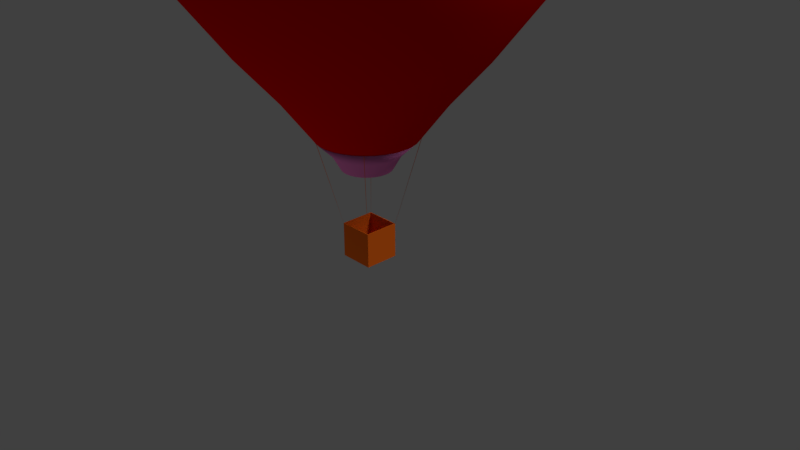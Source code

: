 # Source: ballooon.blend  (saved by Blender 2.79.0; exported with 4.5.12 LTS)
import bpy
from mathutils import Matrix  # noqa: F401  (used for matrix-valued properties, if any)

bpy.ops.wm.read_factory_settings(use_empty=True)
scene = bpy.context.scene
scene.name = 'Scene'

# ---- collections
col_collection_1 = bpy.data.collections.new('Collection 1'); scene.collection.children.link(col_collection_1)

# ---- materials (node trees are filled in below, after node groups)
mat_material_002 = bpy.data.materials.new('Material.002')
mat_material_002.alpha_threshold = 0.0
mat_material_002.use_transparent_shadow = False
mat_material_002.diffuse_color = (0.8, 0.1925, 0.522, 1.0)
mat_material_002.roughness = 0.5
mat_material_003 = bpy.data.materials.new('Material.003')
mat_material_003.alpha_threshold = 0.0
mat_material_003.use_transparent_shadow = False
mat_material_003.diffuse_color = (0.8, 0.1342, 0.0091, 1.0)
mat_material_003.roughness = 0.5
mat_material_001 = bpy.data.materials.new('Material.001')
mat_material_001.alpha_threshold = 0.0
mat_material_001.use_transparent_shadow = False
mat_material_001.diffuse_color = (0.8, 0.0008699, 0.0, 1.0)
mat_material_001.roughness = 0.5

# ---- material node trees

# ---- world
world_world = bpy.data.worlds.new('World'); scene.world = world_world
world_world.color = (0.05088, 0.05088, 0.05088)
world_world.use_sun_shadow = False
world_world.sun_shadow_jitter_overblur = 0.0
world_world.cycles.sampling_method = 'MANUAL'

# ---- cameras
cam_camera = bpy.data.cameras.new('Camera')
cam_camera.clip_end = 100.0
cam_camera.lens = 35.0
cam_camera.sensor_width = 32.0
cam_camera.sensor_height = 18.0
cam_camera.ortho_scale = 7.314
cam_camera.dof.focus_distance = 0.0
cam_camera.dof.aperture_fstop = 128.0

# ---- lights
light_spot = bpy.data.lights.new('Spot', 'POINT')
light_spot.transmission_factor = 0.0
light_spot.energy = 100.0
light_spot.shadow_buffer_clip_start = 0.5
light_spot.shadow_soft_size = 0.1
light_spot.shadow_maximum_resolution = 0.006
light_spot.use_absolute_resolution = True
light_lamp = bpy.data.lights.new('Lamp', 'SUN')
light_lamp.transmission_factor = 0.0
light_lamp.cutoff_distance = 30.0
light_lamp.angle = 0.1993
light_lamp.energy = 1.0
light_lamp.shadow_buffer_clip_start = 1.001
light_lamp.shadow_soft_size = 0.1
light_lamp.shadow_cascade_max_distance = 1000.0

# ---- meshes
me_sphere_001 = bpy.data.meshes.new('Sphere.001')
me_sphere_001.from_pydata([(0.05492, 0.2453, -1.308), (0.1032, 0.2306, -1.308), (0.1477, 0.2069, -1.308), (0.1867, 0.1749, -1.308), (0.2187, 0.1358, -1.308), (0.2425, 0.09135, -1.308), (0.2571, 0.04307, -1.308), (0.2621, -0.007143, -1.308), (0.2571, -0.05736, -1.308), (0.2425, -0.1056, -1.308), (0.2187, -0.1501, -1.308), (0.1867, -0.1891, -1.308), (0.1477, -0.2211, -1.308), (0.1032, -0.2449, -1.308), (0.05492, -0.2596, -1.308), (0.004705, -0.2645, -1.308), (-0.04551, -0.2596, -1.308), (-0.09379, -0.2449, -1.308), (-0.1383, -0.2211, -1.308), (-0.1773, -0.1891, -1.308), (-0.2093, -0.1501, -1.308), (-0.2331, -0.1056, -1.308), (-0.2477, -0.05736, -1.308), (-0.2527, -0.007143, -1.308), (-0.2477, 0.04307, -1.308), (-0.2331, 0.09135, -1.308), (-0.2093, 0.1358, -1.308), (-0.1773, 0.1748, -1.308), (-0.1383, 0.2069, -1.308), (-0.09379, 0.2306, -1.308), (-0.04551, 0.2453, -1.308), (0.004705, 0.2502, -1.308), (0.03022, 0.1212, -1.468), (0.05476, 0.1137, -1.468), (0.07738, 0.1016, -1.468), (0.0972, 0.08535, -1.468), (0.1135, 0.06553, -1.468), (0.1256, 0.04292, -1.468), (0.133, 0.01838, -1.468), (0.1355, -0.007143, -1.468), (0.133, -0.03266, -1.468), (0.1256, -0.0572, -1.468), (0.1135, -0.07982, -1.468), (0.0972, -0.09964, -1.468), (0.07738, -0.1159, -1.468), (0.05476, -0.128, -1.468), (0.03022, -0.1354, -1.468), (0.004705, -0.138, -1.468), (-0.02082, -0.1354, -1.468), (-0.04535, -0.128, -1.468), (-0.06797, -0.1159, -1.468), (-0.08779, -0.09964, -1.468), (-0.1041, -0.07982, -1.468), (-0.1161, -0.0572, -1.468), (-0.1236, -0.03266, -1.468), (-0.1261, -0.007143, -1.468), (-0.1236, 0.01838, -1.468), (-0.1161, 0.04292, -1.468), (-0.1041, 0.06553, -1.468), (-0.08779, 0.08535, -1.468), (-0.06797, 0.1016, -1.468), (-0.04535, 0.1137, -1.468), (-0.02082, 0.1212, -1.468), (0.004705, 0.1237, -1.468), (0.004705, -0.007143, -1.308), (-0.1577, -0.07441, -1.388), (0.1508, -0.1048, -1.388), (0.1671, 0.06012, -1.388), (0.1024, 0.139, -1.388), (-0.02959, 0.1652, -1.388), (-0.1196, -0.1314, -1.388), (-0.1414, -0.1048, -1.388), (-0.02959, -0.1795, -1.388), (0.1771, -0.04143, -1.388), (0.1671, -0.07441, -1.388), (-0.1196, 0.1171, -1.388), (-0.1677, 0.02715, -1.388), (0.004705, 0.1686, -1.388), (0.07197, -0.1695, -1.388), (0.129, -0.1314, -1.388), (0.1024, -0.1533, -1.388), (0.039, 0.1652, -1.388), (0.07197, 0.1552, -1.388), (0.129, 0.1171, -1.388), (0.1508, 0.09051, -1.388), (-0.1677, -0.04143, -1.388), (-0.1711, -0.007143, -1.388), (0.039, -0.1795, -1.388), (0.004705, -0.1829, -1.388), (0.1771, 0.02715, -1.388), (0.1805, -0.007143, -1.388), (-0.1577, 0.06012, -1.388), (-0.1414, 0.09051, -1.388), (-0.09295, 0.139, -1.388), (-0.06256, 0.1552, -1.388), (-0.06256, -0.1695, -1.388), (-0.09295, -0.1533, -1.388)], [], [(82, 68, 34, 33), (71, 65, 53, 52), (74, 66, 42, 41), (80, 78, 45, 44), (88, 72, 48, 47), (86, 76, 56, 55), (84, 67, 37, 36), (96, 70, 51, 50), (90, 73, 40, 39), (65, 85, 54, 53), (66, 79, 43, 42), (94, 69, 62, 61), (92, 75, 59, 58), (67, 89, 38, 37), (68, 83, 35, 34), (69, 77, 63, 62), (70, 71, 52, 51), (72, 95, 49, 48), (73, 74, 41, 40), (75, 93, 60, 59), (76, 91, 57, 56), (77, 81, 32, 63), (78, 87, 46, 45), (79, 80, 44, 43), (81, 82, 33, 32), (83, 84, 36, 35), (85, 86, 55, 54), (87, 88, 47, 46), (89, 90, 39, 38), (91, 92, 58, 57), (93, 94, 61, 60), (95, 96, 50, 49), (6, 5, 64), (20, 19, 64), (7, 6, 64), (21, 20, 64), (8, 7, 64), (0, 31, 64), (22, 21, 64), (9, 8, 64), (23, 22, 64), (10, 9, 64), (24, 23, 64), (11, 10, 64), (25, 24, 64), (12, 11, 64), (26, 25, 64), (13, 12, 64), (27, 26, 64), (14, 13, 64), (1, 0, 64), (28, 27, 64), (15, 14, 64), (2, 1, 64), (29, 28, 64), (16, 15, 64), (3, 2, 64), (30, 29, 64), (17, 16, 64), (4, 3, 64), (31, 30, 64), (18, 17, 64), (5, 4, 64), (19, 18, 64), (17, 18, 96, 95), (28, 29, 94, 93), (25, 26, 92, 91), (6, 7, 90, 89), (14, 15, 88, 87), (22, 23, 86, 85), (3, 4, 84, 83), (0, 1, 82, 81), (11, 12, 80, 79), (13, 14, 87, 78), (31, 0, 81, 77), (24, 25, 91, 76), (27, 28, 93, 75), (8, 9, 74, 73), (16, 17, 95, 72), (19, 20, 71, 70), (30, 31, 77, 69), (2, 3, 83, 68), (5, 6, 89, 67), (26, 27, 75, 92), (29, 30, 69, 94), (10, 11, 79, 66), (21, 22, 85, 65), (7, 8, 73, 90), (18, 19, 70, 96), (4, 5, 67, 84), (23, 24, 76, 86), (15, 16, 72, 88), (12, 13, 78, 80), (9, 10, 66, 74), (20, 21, 65, 71), (1, 2, 68, 82)])
me_sphere_001.polygons.foreach_set('use_smooth', [True] * 96)
me_sphere_001.materials.append(mat_material_002)
me_sphere_001.use_remesh_preserve_volume = False
me_sphere_001.use_remesh_preserve_attributes = False
me_sphere_001.use_mirror_vertex_groups = False
me_sphere_001.update()
me_cube_001 = bpy.data.meshes.new('Cube.001')
me_cube_001.from_pydata([(-0.5079, -0.5818, 0.9871), (-0.4869, -0.5551, 2.001), (-0.5079, 0.4321, 0.9871), (-0.4869, 0.4084, 2.001), (0.506, -0.5818, 0.9871), (0.4766, -0.5551, 2.001), (0.506, 0.4321, 0.9871), (0.4766, 0.4084, 2.001), (-1.046, -1.123, 4.641), (-1.046, 0.9446, 4.641), (1.022, -1.123, 4.641), (1.022, 0.9446, 4.641), (-0.5001, -0.588, 2.007), (-0.5001, 0.426, 2.007), (0.5139, -0.588, 2.007), (0.5139, 0.426, 2.007), (-1.021, -1.123, 4.653), (-1.021, 0.9439, 4.653), (1.046, -1.123, 4.653), (1.046, 0.9439, 4.653), (-0.4869, -0.5551, 1.02), (-0.5121, -0.5803, 2.001), (-0.5121, 0.4336, 2.001), (0.5018, 0.4336, 2.001), (0.5018, -0.5803, 2.001), (-0.4869, 0.4084, 1.02), (0.4766, -0.5551, 1.02), (0.4766, 0.4084, 1.02)], [], [(0, 21, 22, 2), (2, 22, 23, 6), (6, 23, 24, 4), (4, 24, 21, 0), (2, 6, 4, 0), (5, 7, 27, 26), (10, 24, 14, 18), (8, 21, 12, 16), (11, 23, 15, 19), (9, 22, 13, 17), (1, 3, 22, 21), (3, 7, 23, 22), (7, 5, 24, 23), (5, 1, 21, 24), (27, 25, 20, 26), (3, 1, 20, 25), (1, 5, 26, 20), (7, 3, 25, 27)])
me_cube_001.materials.append(mat_material_003)
me_cube_001.use_remesh_preserve_volume = False
me_cube_001.use_remesh_preserve_attributes = False
me_cube_001.use_mirror_vertex_groups = False
me_cube_001.update()
me_sphere = bpy.data.meshes.new('Sphere')
me_sphere.from_pydata([(0.0, 0.1951, 0.8575), (0.0, 0.3827, 0.8199), (0.0, 0.5556, 0.766), (0.0, 0.7071, 0.6874), (0.0, 0.8315, 0.5556), (-6.036e-10, 0.9296, 0.385), (-2.322e-09, 1.004, 0.1997), (-2.663e-09, 1.027, 7.55e-08), (-2.322e-09, 1.004, -0.1997), (2.76e-08, 0.4161, -1.096), (0.03806, 0.1913, 0.8575), (0.07466, 0.3753, 0.8199), (0.1084, 0.5449, 0.766), (0.1379, 0.6935, 0.6874), (0.1622, 0.8155, 0.5556), (0.1814, 0.9117, 0.385), (0.1959, 0.9848, 0.1997), (0.2004, 1.007, 7.55e-08), (0.1959, 0.9848, -0.1997), (0.1814, 0.9117, -0.385), (0.1622, 0.8155, -0.5807), (0.1202, 0.6044, -0.8663), (0.08117, 0.4081, -1.096), (0.05084, 0.2556, -1.303), (0.07466, 0.1802, 0.8575), (0.1464, 0.3536, 0.8199), (0.2126, 0.5133, 0.766), (0.2706, 0.6533, 0.6874), (0.3182, 0.7682, 0.5556), (0.3557, 0.8588, 0.385), (0.3842, 0.9276, 0.1997), (0.3931, 0.949, 7.55e-08), (0.3842, 0.9276, -0.1997), (0.3557, 0.8588, -0.385), (0.3182, 0.7682, -0.5807), (0.2358, 0.5694, -0.8663), (0.1592, 0.3844, -1.096), (0.09973, 0.2408, -1.303), (0.1084, 0.1622, 0.8575), (0.2126, 0.3182, 0.8199), (0.3087, 0.4619, 0.766), (0.3928, 0.5879, 0.6874), (0.4619, 0.6913, 0.5556), (0.5164, 0.7729, 0.385), (0.5578, 0.8349, 0.1997), (0.5707, 0.8541, 7.55e-08), (0.5578, 0.8349, -0.1997), (0.5164, 0.7729, -0.385), (0.4619, 0.6913, -0.5807), (0.3424, 0.5124, -0.8663), (0.2312, 0.346, -1.096), (0.1448, 0.2167, -1.303), (0.1379, 0.1379, 0.8575), (0.2706, 0.2706, 0.8199), (0.3928, 0.3928, 0.766), (0.5, 0.5, 0.6874), (0.5879, 0.5879, 0.5556), (0.6573, 0.6573, 0.385), (0.71, 0.71, 0.1997), (0.7264, 0.7264, 7.55e-08), (0.71, 0.71, -0.1997), (0.6573, 0.6573, -0.385), (0.5879, 0.5879, -0.5807), (0.4358, 0.4358, -0.8663), (0.2942, 0.2942, -1.096), (0.1843, 0.1843, -1.303), (0.1622, 0.1084, 0.8575), (0.3182, 0.2126, 0.8199), (0.4619, 0.3087, 0.766), (0.5879, 0.3928, 0.6874), (0.6913, 0.4619, 0.5556), (0.7729, 0.5164, 0.385), (0.8349, 0.5578, 0.1997), (0.8541, 0.5707, 7.55e-08), (0.8349, 0.5578, -0.1997), (0.7729, 0.5164, -0.385), (0.6913, 0.4619, -0.5807), (0.5124, 0.3424, -0.8663), (0.346, 0.2312, -1.096), (0.2167, 0.1448, -1.303), (0.1802, 0.07466, 0.8575), (0.3536, 0.1464, 0.8199), (0.5133, 0.2126, 0.766), (0.6533, 0.2706, 0.6874), (0.7682, 0.3182, 0.5556), (0.8588, 0.3557, 0.385), (0.9276, 0.3842, 0.1997), (0.949, 0.3931, 7.55e-08), (0.9276, 0.3842, -0.1997), (0.8588, 0.3557, -0.385), (0.7682, 0.3182, -0.5807), (0.5694, 0.2358, -0.8663), (0.3844, 0.1592, -1.096), (0.2408, 0.09973, -1.303), (0.1913, 0.03806, 0.8575), (0.3753, 0.07466, 0.8199), (0.5449, 0.1084, 0.766), (0.6935, 0.1379, 0.6874), (0.8155, 0.1622, 0.5556), (0.9117, 0.1814, 0.385), (0.9848, 0.1959, 0.1997), (1.007, 0.2004, 7.55e-08), (0.9848, 0.1959, -0.1997), (0.9117, 0.1814, -0.385), (0.8155, 0.1622, -0.5807), (0.6044, 0.1202, -0.8663), (0.4081, 0.08117, -1.096), (0.2556, 0.05084, -1.303), (0.1951, -3.266e-07, 0.8575), (0.3827, -3.192e-07, 0.8199), (0.5556, -3.117e-07, 0.766), (0.7071, -3.192e-07, 0.6874), (0.8315, -3.341e-07, 0.5556), (0.9296, -2.744e-07, 0.385), (1.004, -3.961e-07, 0.1997), (1.027, -3.812e-07, 7.55e-08), (1.004, -3.961e-07, -0.1997), (0.9296, -2.294e-07, -0.385), (0.8315, -3.341e-07, -0.5807), (0.6163, -3.126e-07, -0.8663), (0.4161, -3.288e-07, -1.096), (0.2606, -3.012e-07, -1.303), (0.1913, -0.03806, 0.8575), (0.3753, -0.07466, 0.8199), (0.5449, -0.1084, 0.766), (0.6935, -0.138, 0.6874), (0.8155, -0.1622, 0.5556), (0.9117, -0.1814, 0.385), (0.9848, -0.1959, 0.1997), (1.007, -0.2004, 7.55e-08), (0.9848, -0.1959, -0.1997), (0.9117, -0.1814, -0.385), (0.8155, -0.1622, -0.5807), (0.6044, -0.1202, -0.8663), (0.4081, -0.08117, -1.096), (0.2556, -0.05084, -1.303), (0.1802, -0.07466, 0.8575), (0.3536, -0.1464, 0.8199), (0.5133, -0.2126, 0.766), (0.6533, -0.2706, 0.6874), (0.7682, -0.3182, 0.5556), (0.8588, -0.3557, 0.385), (0.9276, -0.3842, 0.1997), (0.949, -0.3931, 7.55e-08), (0.9276, -0.3842, -0.1997), (0.8588, -0.3557, -0.385), (0.7682, -0.3182, -0.5807), (0.5694, -0.2358, -0.8663), (0.3844, -0.1592, -1.096), (0.2408, -0.09973, -1.303), (0.1622, -0.1084, 0.8575), (0.3182, -0.2126, 0.8199), (0.4619, -0.3087, 0.766), (0.5879, -0.3928, 0.6874), (0.6913, -0.4619, 0.5556), (0.7729, -0.5164, 0.385), (0.8349, -0.5578, 0.1997), (0.8541, -0.5707, 7.55e-08), (0.8349, -0.5578, -0.1997), (0.7729, -0.5164, -0.385), (0.6913, -0.4619, -0.5807), (0.5124, -0.3424, -0.8663), (0.346, -0.2312, -1.096), (0.2167, -0.1448, -1.303), (0.1379, -0.138, 0.8575), (0.2706, -0.2706, 0.8199), (0.3928, -0.3928, 0.766), (0.5, -0.5, 0.6874), (0.5879, -0.5879, 0.5556), (0.6573, -0.6573, 0.385), (0.71, -0.71, 0.1997), (0.7264, -0.7264, 7.55e-08), (0.71, -0.71, -0.1997), (0.6573, -0.6573, -0.385), (0.5879, -0.5879, -0.5807), (0.4358, -0.4358, -0.8663), (0.2942, -0.2942, -1.096), (0.1843, -0.1843, -1.303), (0.1084, -0.1622, 0.8575), (0.2126, -0.3182, 0.8199), (0.3087, -0.4619, 0.766), (0.3928, -0.5879, 0.6874), (0.4619, -0.6913, 0.5556), (0.5164, -0.7729, 0.385), (0.5578, -0.8349, 0.1997), (0.5707, -0.8541, 7.55e-08), (0.5578, -0.8349, -0.1997), (0.5164, -0.7729, -0.385), (0.4619, -0.6913, -0.5807), (0.3424, -0.5124, -0.8663), (0.2312, -0.346, -1.096), (0.1448, -0.2167, -1.303), (0.07466, -0.1802, 0.8575), (0.1464, -0.3536, 0.8199), (0.2126, -0.5133, 0.766), (0.2706, -0.6533, 0.6874), (0.3182, -0.7682, 0.5556), (0.3557, -0.8588, 0.385), (0.3842, -0.9276, 0.1997), (0.3931, -0.949, 7.55e-08), (0.3842, -0.9276, -0.1997), (0.3557, -0.8588, -0.385), (0.3182, -0.7682, -0.5807), (0.2358, -0.5694, -0.8663), (0.1592, -0.3844, -1.096), (0.09973, -0.2408, -1.303), (0.03806, -0.1913, 0.8575), (0.07466, -0.3753, 0.8199), (0.1084, -0.5449, 0.766), (0.1379, -0.6935, 0.6874), (0.1622, -0.8155, 0.5556), (0.1814, -0.9117, 0.385), (0.1959, -0.9848, 0.1997), (0.2004, -1.007, 7.55e-08), (0.1959, -0.9848, -0.1997), (0.1814, -0.9117, -0.385), (0.1622, -0.8155, -0.5807), (0.1202, -0.6044, -0.8663), (0.08117, -0.4081, -1.096), (0.05084, -0.2556, -1.303), (-7.212e-09, -0.1951, 0.8575), (4.122e-08, -0.3827, 0.8199), (2.632e-08, -0.5556, 0.766), (-2.584e-08, -0.7071, 0.6874), (-8.544e-08, -0.8315, 0.5556), (6.336e-08, -0.9296, 0.385), (-8.979e-08, -1.004, 0.1997), (-1.057e-07, -1.027, 7.55e-08), (-8.979e-08, -1.004, -0.1997), (6.336e-08, -0.9296, -0.385), (-8.544e-08, -0.8315, -0.5807), (-8.635e-09, -0.6163, -0.8663), (1.941e-08, -0.4161, -1.096), (3.696e-08, -0.2606, -1.303), (-0.03806, -0.1913, 0.8575), (-0.07466, -0.3753, 0.8199), (-0.1084, -0.5449, 0.766), (-0.1379, -0.6935, 0.6874), (-0.1622, -0.8155, 0.5556), (-0.1814, -0.9117, 0.385), (-0.1959, -0.9848, 0.1997), (-0.2004, -1.007, 7.55e-08), (-0.1959, -0.9848, -0.1997), (-0.1814, -0.9117, -0.385), (-0.1622, -0.8155, -0.5807), (-0.1202, -0.6044, -0.8663), (-0.08117, -0.4081, -1.096), (-0.05084, -0.2556, -1.303), (-0.07466, -0.1802, 0.8575), (-0.1464, -0.3536, 0.8199), (-0.2126, -0.5133, 0.766), (-0.2706, -0.6533, 0.6874), (-0.3182, -0.7682, 0.5556), (-0.3557, -0.8588, 0.385), (-0.3842, -0.9276, 0.1997), (-0.3931, -0.949, 7.55e-08), (-0.3842, -0.9276, -0.1997), (-0.3557, -0.8588, -0.385), (-0.3182, -0.7682, -0.5807), (-0.2358, -0.5694, -0.8663), (-0.1592, -0.3844, -1.096), (-0.09973, -0.2408, -1.303), (-0.1084, -0.1622, 0.8575), (-0.2126, -0.3182, 0.8199), (-0.3087, -0.4619, 0.766), (-0.3928, -0.5879, 0.6874), (-0.4619, -0.6913, 0.5556), (-0.5164, -0.7729, 0.385), (-0.5578, -0.8349, 0.1997), (-0.5707, -0.8541, 7.55e-08), (-0.5578, -0.8349, -0.1997), (-0.5164, -0.7729, -0.385), (-0.4619, -0.6913, -0.5807), (-0.3424, -0.5124, -0.8663), (-0.2312, -0.346, -1.096), (-0.1448, -0.2167, -1.303), (-2.304e-07, -5.562e-07, 0.8729), (-0.1379, -0.138, 0.8575), (-0.2706, -0.2706, 0.8199), (-0.3928, -0.3928, 0.766), (-0.5, -0.5, 0.6874), (-0.5879, -0.5879, 0.5556), (-0.6573, -0.6573, 0.385), (-0.71, -0.71, 0.1997), (-0.7264, -0.7264, 7.55e-08), (-0.71, -0.71, -0.1997), (-0.6573, -0.6573, -0.385), (-0.5879, -0.5879, -0.5807), (-0.4358, -0.4358, -0.8663), (-0.2942, -0.2942, -1.096), (-0.1843, -0.1843, -1.303), (-0.1622, -0.1084, 0.8575), (-0.3182, -0.2126, 0.8199), (-0.4619, -0.3087, 0.766), (-0.5879, -0.3928, 0.6874), (-0.6913, -0.4619, 0.5556), (-0.7729, -0.5164, 0.385), (-0.8349, -0.5578, 0.1997), (-0.8541, -0.5707, 7.55e-08), (-0.8349, -0.5578, -0.1997), (-0.7729, -0.5164, -0.385), (-0.6913, -0.4619, -0.5807), (-0.5124, -0.3424, -0.8663), (-0.346, -0.2312, -1.096), (-0.2167, -0.1448, -1.303), (-0.1802, -0.07466, 0.8575), (-0.3536, -0.1464, 0.8199), (-0.5133, -0.2126, 0.766), (-0.6533, -0.2706, 0.6874), (-0.7682, -0.3182, 0.5556), (-0.8588, -0.3557, 0.385), (-0.9276, -0.3842, 0.1997), (-0.949, -0.3931, 7.55e-08), (-0.9276, -0.3842, -0.1997), (-0.8588, -0.3557, -0.385), (-0.7682, -0.3182, -0.5807), (-0.5694, -0.2358, -0.8663), (-0.3844, -0.1592, -1.096), (-0.2408, -0.09973, -1.303), (-0.1913, -0.03806, 0.8575), (-0.3753, -0.07466, 0.8199), (-0.5449, -0.1084, 0.766), (-0.6935, -0.1379, 0.6874), (-0.8155, -0.1622, 0.5556), (-0.9117, -0.1814, 0.385), (-0.9848, -0.1959, 0.1997), (-1.007, -0.2004, 7.55e-08), (-0.9848, -0.1959, -0.1997), (-0.9117, -0.1814, -0.385), (-0.8155, -0.1622, -0.5807), (-0.6044, -0.1202, -0.8663), (-0.4081, -0.08117, -1.096), (-0.2556, -0.05084, -1.303), (-0.1951, -3.117e-07, 0.8575), (-0.3827, -2.819e-07, 0.8199), (-0.5556, -2.819e-07, 0.766), (-0.7071, -1.851e-07, 0.6874), (-0.8315, -1.404e-07, 0.5556), (-0.9296, -3.194e-07, 0.385), (-1.004, -9.104e-08, 0.1997), (-1.027, -1.363e-07, 7.55e-08), (-1.004, -9.104e-08, -0.1997), (-0.9296, -3.194e-07, -0.385), (-0.8315, -1.404e-07, -0.5807), (-0.6163, -1.957e-07, -0.8663), (-0.4161, -2.675e-07, -1.096), (-0.2606, -2.657e-07, -1.303), (-0.1913, 0.03806, 0.8575), (-0.3753, 0.07466, 0.8199), (-0.5449, 0.1084, 0.766), (-0.6935, 0.1379, 0.6874), (-0.8155, 0.1622, 0.5556), (-0.9117, 0.1814, 0.385), (-0.9848, 0.1959, 0.1997), (-1.007, 0.2004, 7.55e-08), (-0.9848, 0.1959, -0.1997), (-0.9117, 0.1814, -0.385), (-0.8155, 0.1622, -0.5807), (-0.6044, 0.1202, -0.8663), (-0.4081, 0.08117, -1.096), (-0.2556, 0.05084, -1.303), (-0.1802, 0.07466, 0.8575), (-0.3536, 0.1464, 0.8199), (-0.5133, 0.2126, 0.766), (-0.6533, 0.2706, 0.6874), (-0.7682, 0.3182, 0.5556), (-0.8588, 0.3557, 0.385), (-0.9276, 0.3842, 0.1997), (-0.949, 0.3931, 7.55e-08), (-0.9276, 0.3842, -0.1997), (-0.8588, 0.3557, -0.385), (-0.7682, 0.3182, -0.5807), (-0.5694, 0.2358, -0.8663), (-0.3844, 0.1592, -1.096), (-0.2408, 0.09973, -1.303), (-0.1622, 0.1084, 0.8575), (-0.3182, 0.2126, 0.8199), (-0.4619, 0.3087, 0.766), (-0.5879, 0.3928, 0.6874), (-0.6913, 0.4619, 0.5556), (-0.7729, 0.5164, 0.385), (-0.8349, 0.5578, 0.1997), (-0.8541, 0.5707, 7.55e-08), (-0.8349, 0.5578, -0.1997), (-0.7729, 0.5164, -0.385), (-0.6913, 0.4619, -0.5807), (-0.5124, 0.3424, -0.8663), (-0.346, 0.2312, -1.096), (-0.2167, 0.1448, -1.303), (-0.1379, 0.1379, 0.8575), (-0.2706, 0.2706, 0.8199), (-0.3928, 0.3928, 0.766), (-0.5, 0.5, 0.6874), (-0.5879, 0.5879, 0.5556), (-0.6573, 0.6573, 0.385), (-0.71, 0.71, 0.1997), (-0.7264, 0.7264, 7.55e-08), (-0.71, 0.71, -0.1997), (-0.6573, 0.6573, -0.385), (-0.5879, 0.5879, -0.5807), (-0.4358, 0.4358, -0.8663), (-0.2942, 0.2942, -1.096), (-0.1843, 0.1843, -1.303), (-0.1084, 0.1622, 0.8575), (-0.2126, 0.3182, 0.8199), (-0.3087, 0.4619, 0.766), (-0.3928, 0.5879, 0.6874), (-0.4619, 0.6913, 0.5556), (-0.5164, 0.7729, 0.385), (-0.5578, 0.8349, 0.1997), (-0.5707, 0.8541, 7.55e-08), (-0.5578, 0.8349, -0.1997), (-0.5164, 0.7729, -0.385), (-0.4619, 0.6913, -0.5807), (-0.3424, 0.5124, -0.8663), (-0.2312, 0.346, -1.096), (-0.1448, 0.2167, -1.303), (-0.07466, 0.1802, 0.8575), (-0.1464, 0.3536, 0.8199), (-0.2126, 0.5133, 0.766), (-0.2706, 0.6533, 0.6874), (-0.3182, 0.7682, 0.5556), (-0.3557, 0.8588, 0.385), (-0.3842, 0.9276, 0.1997), (-0.3931, 0.949, 7.55e-08), (-0.3842, 0.9276, -0.1997), (-0.3557, 0.8588, -0.385), (-0.3182, 0.7682, -0.5807), (-0.2358, 0.5694, -0.8663), (-0.1592, 0.3844, -1.096), (-0.09973, 0.2408, -1.303), (-0.03806, 0.1913, 0.8575), (-0.07466, 0.3753, 0.8199), (-0.1084, 0.5449, 0.766), (-0.1379, 0.6935, 0.6874), (-0.1622, 0.8155, 0.5556), (-0.1814, 0.9117, 0.385), (-0.1959, 0.9848, 0.1997), (-0.2004, 1.007, 7.55e-08), (-0.1959, 0.9848, -0.1997), (-0.1814, 0.9117, -0.385), (-0.1622, 0.8155, -0.5807), (-0.1202, 0.6044, -0.8663), (-0.08117, 0.4081, -1.096), (-0.05084, 0.2556, -1.303), (6.336e-08, 0.9296, -0.385), (2.722e-07, 0.8315, -0.5807), (1.472e-07, 0.6163, -0.8663), (8.77e-08, 0.2606, -1.303)], [], [(7, 6, 16, 17), (0, 276, 10), (8, 7, 17, 18), (1, 0, 10, 11), (445, 8, 18, 19), (2, 1, 11, 12), (446, 445, 19, 20), (3, 2, 12, 13), (447, 446, 20, 21), (4, 3, 13, 14), (9, 447, 21, 22), (5, 4, 14, 15), (448, 9, 22, 23), (6, 5, 15, 16), (15, 14, 28, 29), (23, 22, 36, 37), (16, 15, 29, 30), (17, 16, 30, 31), (10, 276, 24), (18, 17, 31, 32), (11, 10, 24, 25), (19, 18, 32, 33), (12, 11, 25, 26), (20, 19, 33, 34), (13, 12, 26, 27), (21, 20, 34, 35), (14, 13, 27, 28), (22, 21, 35, 36), (33, 32, 46, 47), (26, 25, 39, 40), (34, 33, 47, 48), (27, 26, 40, 41), (35, 34, 48, 49), (28, 27, 41, 42), (36, 35, 49, 50), (29, 28, 42, 43), (37, 36, 50, 51), (30, 29, 43, 44), (31, 30, 44, 45), (24, 276, 38), (32, 31, 45, 46), (25, 24, 38, 39), (51, 50, 64, 65), (44, 43, 57, 58), (45, 44, 58, 59), (38, 276, 52), (46, 45, 59, 60), (39, 38, 52, 53), (47, 46, 60, 61), (40, 39, 53, 54), (48, 47, 61, 62), (41, 40, 54, 55), (49, 48, 62, 63), (42, 41, 55, 56), (50, 49, 63, 64), (43, 42, 56, 57), (62, 61, 75, 76), (55, 54, 68, 69), (63, 62, 76, 77), (56, 55, 69, 70), (64, 63, 77, 78), (57, 56, 70, 71), (65, 64, 78, 79), (58, 57, 71, 72), (59, 58, 72, 73), (52, 276, 66), (60, 59, 73, 74), (53, 52, 66, 67), (61, 60, 74, 75), (54, 53, 67, 68), (73, 72, 86, 87), (66, 276, 80), (74, 73, 87, 88), (67, 66, 80, 81), (75, 74, 88, 89), (68, 67, 81, 82), (76, 75, 89, 90), (69, 68, 82, 83), (77, 76, 90, 91), (70, 69, 83, 84), (78, 77, 91, 92), (71, 70, 84, 85), (79, 78, 92, 93), (72, 71, 85, 86), (83, 82, 96, 97), (91, 90, 104, 105), (84, 83, 97, 98), (92, 91, 105, 106), (85, 84, 98, 99), (93, 92, 106, 107), (86, 85, 99, 100), (87, 86, 100, 101), (80, 276, 94), (88, 87, 101, 102), (81, 80, 94, 95), (89, 88, 102, 103), (82, 81, 95, 96), (90, 89, 103, 104), (101, 100, 114, 115), (94, 276, 108), (102, 101, 115, 116), (95, 94, 108, 109), (103, 102, 116, 117), (96, 95, 109, 110), (104, 103, 117, 118), (97, 96, 110, 111), (105, 104, 118, 119), (98, 97, 111, 112), (106, 105, 119, 120), (99, 98, 112, 113), (107, 106, 120, 121), (100, 99, 113, 114), (119, 118, 132, 133), (112, 111, 125, 126), (120, 119, 133, 134), (113, 112, 126, 127), (121, 120, 134, 135), (114, 113, 127, 128), (115, 114, 128, 129), (108, 276, 122), (116, 115, 129, 130), (109, 108, 122, 123), (117, 116, 130, 131), (110, 109, 123, 124), (118, 117, 131, 132), (111, 110, 124, 125), (122, 276, 136), (130, 129, 143, 144), (123, 122, 136, 137), (131, 130, 144, 145), (124, 123, 137, 138), (132, 131, 145, 146), (125, 124, 138, 139), (133, 132, 146, 147), (126, 125, 139, 140), (134, 133, 147, 148), (127, 126, 140, 141), (135, 134, 148, 149), (128, 127, 141, 142), (129, 128, 142, 143), (140, 139, 153, 154), (148, 147, 161, 162), (141, 140, 154, 155), (149, 148, 162, 163), (142, 141, 155, 156), (143, 142, 156, 157), (136, 276, 150), (144, 143, 157, 158), (137, 136, 150, 151), (145, 144, 158, 159), (138, 137, 151, 152), (146, 145, 159, 160), (139, 138, 152, 153), (147, 146, 160, 161), (158, 157, 171, 172), (151, 150, 164, 165), (159, 158, 172, 173), (152, 151, 165, 166), (160, 159, 173, 174), (153, 152, 166, 167), (161, 160, 174, 175), (154, 153, 167, 168), (162, 161, 175, 176), (155, 154, 168, 169), (163, 162, 176, 177), (156, 155, 169, 170), (157, 156, 170, 171), (150, 276, 164), (176, 175, 189, 190), (169, 168, 182, 183), (177, 176, 190, 191), (170, 169, 183, 184), (171, 170, 184, 185), (164, 276, 178), (172, 171, 185, 186), (165, 164, 178, 179), (173, 172, 186, 187), (166, 165, 179, 180), (174, 173, 187, 188), (167, 166, 180, 181), (175, 174, 188, 189), (168, 167, 181, 182), (187, 186, 200, 201), (180, 179, 193, 194), (188, 187, 201, 202), (181, 180, 194, 195), (189, 188, 202, 203), (182, 181, 195, 196), (190, 189, 203, 204), (183, 182, 196, 197), (191, 190, 204, 205), (184, 183, 197, 198), (185, 184, 198, 199), (178, 276, 192), (186, 185, 199, 200), (179, 178, 192, 193), (205, 204, 218, 219), (198, 197, 211, 212), (199, 198, 212, 213), (192, 276, 206), (200, 199, 213, 214), (193, 192, 206, 207), (201, 200, 214, 215), (194, 193, 207, 208), (202, 201, 215, 216), (195, 194, 208, 209), (203, 202, 216, 217), (196, 195, 209, 210), (204, 203, 217, 218), (197, 196, 210, 211), (208, 207, 221, 222), (216, 215, 229, 230), (209, 208, 222, 223), (217, 216, 230, 231), (210, 209, 223, 224), (218, 217, 231, 232), (211, 210, 224, 225), (219, 218, 232, 233), (212, 211, 225, 226), (213, 212, 226, 227), (206, 276, 220), (214, 213, 227, 228), (207, 206, 220, 221), (215, 214, 228, 229), (226, 225, 239, 240), (227, 226, 240, 241), (220, 276, 234), (228, 227, 241, 242), (221, 220, 234, 235), (229, 228, 242, 243), (222, 221, 235, 236), (230, 229, 243, 244), (223, 222, 236, 237), (231, 230, 244, 245), (224, 223, 237, 238), (232, 231, 245, 246), (225, 224, 238, 239), (233, 232, 246, 247), (244, 243, 257, 258), (237, 236, 250, 251), (245, 244, 258, 259), (238, 237, 251, 252), (246, 245, 259, 260), (239, 238, 252, 253), (247, 246, 260, 261), (240, 239, 253, 254), (241, 240, 254, 255), (234, 276, 248), (242, 241, 255, 256), (235, 234, 248, 249), (243, 242, 256, 257), (236, 235, 249, 250), (255, 254, 268, 269), (248, 276, 262), (256, 255, 269, 270), (249, 248, 262, 263), (257, 256, 270, 271), (250, 249, 263, 264), (258, 257, 271, 272), (251, 250, 264, 265), (259, 258, 272, 273), (252, 251, 265, 266), (260, 259, 273, 274), (253, 252, 266, 267), (261, 260, 274, 275), (254, 253, 267, 268), (265, 264, 279, 280), (273, 272, 287, 288), (266, 265, 280, 281), (274, 273, 288, 289), (267, 266, 281, 282), (275, 274, 289, 290), (268, 267, 282, 283), (269, 268, 283, 284), (262, 276, 277), (270, 269, 284, 285), (263, 262, 277, 278), (271, 270, 285, 286), (264, 263, 278, 279), (272, 271, 286, 287), (284, 283, 297, 298), (277, 276, 291), (285, 284, 298, 299), (278, 277, 291, 292), (286, 285, 299, 300), (279, 278, 292, 293), (287, 286, 300, 301), (280, 279, 293, 294), (288, 287, 301, 302), (281, 280, 294, 295), (289, 288, 302, 303), (282, 281, 295, 296), (290, 289, 303, 304), (283, 282, 296, 297), (302, 301, 315, 316), (295, 294, 308, 309), (303, 302, 316, 317), (296, 295, 309, 310), (304, 303, 317, 318), (297, 296, 310, 311), (298, 297, 311, 312), (291, 276, 305), (299, 298, 312, 313), (292, 291, 305, 306), (300, 299, 313, 314), (293, 292, 306, 307), (301, 300, 314, 315), (294, 293, 307, 308), (313, 312, 326, 327), (306, 305, 319, 320), (314, 313, 327, 328), (307, 306, 320, 321), (315, 314, 328, 329), (308, 307, 321, 322), (316, 315, 329, 330), (309, 308, 322, 323), (317, 316, 330, 331), (310, 309, 323, 324), (318, 317, 331, 332), (311, 310, 324, 325), (312, 311, 325, 326), (305, 276, 319), (331, 330, 344, 345), (324, 323, 337, 338), (332, 331, 345, 346), (325, 324, 338, 339), (326, 325, 339, 340), (319, 276, 333), (327, 326, 340, 341), (320, 319, 333, 334), (328, 327, 341, 342), (321, 320, 334, 335), (329, 328, 342, 343), (322, 321, 335, 336), (330, 329, 343, 344), (323, 322, 336, 337), (334, 333, 347, 348), (342, 341, 355, 356), (335, 334, 348, 349), (343, 342, 356, 357), (336, 335, 349, 350), (344, 343, 357, 358), (337, 336, 350, 351), (345, 344, 358, 359), (338, 337, 351, 352), (346, 345, 359, 360), (339, 338, 352, 353), (340, 339, 353, 354), (333, 276, 347), (341, 340, 354, 355), (352, 351, 365, 366), (360, 359, 373, 374), (353, 352, 366, 367), (354, 353, 367, 368), (347, 276, 361), (355, 354, 368, 369), (348, 347, 361, 362), (356, 355, 369, 370), (349, 348, 362, 363), (357, 356, 370, 371), (350, 349, 363, 364), (358, 357, 371, 372), (351, 350, 364, 365), (359, 358, 372, 373), (370, 369, 383, 384), (363, 362, 376, 377), (371, 370, 384, 385), (364, 363, 377, 378), (372, 371, 385, 386), (365, 364, 378, 379), (373, 372, 386, 387), (366, 365, 379, 380), (374, 373, 387, 388), (367, 366, 380, 381), (368, 367, 381, 382), (361, 276, 375), (369, 368, 382, 383), (362, 361, 375, 376), (388, 387, 401, 402), (381, 380, 394, 395), (382, 381, 395, 396), (375, 276, 389), (383, 382, 396, 397), (376, 375, 389, 390), (384, 383, 397, 398), (377, 376, 390, 391), (385, 384, 398, 399), (378, 377, 391, 392), (386, 385, 399, 400), (379, 378, 392, 393), (387, 386, 400, 401), (380, 379, 393, 394), (391, 390, 404, 405), (399, 398, 412, 413), (392, 391, 405, 406), (400, 399, 413, 414), (393, 392, 406, 407), (401, 400, 414, 415), (394, 393, 407, 408), (402, 401, 415, 416), (395, 394, 408, 409), (396, 395, 409, 410), (389, 276, 403), (397, 396, 410, 411), (390, 389, 403, 404), (398, 397, 411, 412), (409, 408, 422, 423), (410, 409, 423, 424), (403, 276, 417), (411, 410, 424, 425), (404, 403, 417, 418), (412, 411, 425, 426), (405, 404, 418, 419), (413, 412, 426, 427), (406, 405, 419, 420), (414, 413, 427, 428), (407, 406, 420, 421), (415, 414, 428, 429), (408, 407, 421, 422), (416, 415, 429, 430), (427, 426, 440, 441), (420, 419, 433, 434), (428, 427, 441, 442), (421, 420, 434, 435), (429, 428, 442, 443), (422, 421, 435, 436), (430, 429, 443, 444), (423, 422, 436, 437), (424, 423, 437, 438), (417, 276, 431), (425, 424, 438, 439), (418, 417, 431, 432), (426, 425, 439, 440), (419, 418, 432, 433), (438, 437, 6, 7), (431, 276, 0), (439, 438, 7, 8), (432, 431, 0, 1), (440, 439, 8, 445), (433, 432, 1, 2), (441, 440, 445, 446), (434, 433, 2, 3), (442, 441, 446, 447), (435, 434, 3, 4), (443, 442, 447, 9), (436, 435, 4, 5), (444, 443, 9, 448), (437, 436, 5, 6)])
me_sphere.polygons.foreach_set('use_smooth', [True] * 448)
me_sphere.materials.append(mat_material_001)
me_sphere.use_remesh_preserve_volume = False
me_sphere.use_remesh_preserve_attributes = False
me_sphere.use_mirror_vertex_groups = False
me_sphere.update()

# ---- objects
ob_spot = bpy.data.objects.new('Spot', light_spot)
ob_balloon_001 = bpy.data.objects.new('balloon.001', me_sphere_001)
ob_cube = bpy.data.objects.new('Cube', me_cube_001)
ob_balloon = bpy.data.objects.new('balloon', me_sphere)
ob_lamp = bpy.data.objects.new('Lamp', light_lamp)
ob_camera = bpy.data.objects.new('Camera', cam_camera)

# ---- transforms, parenting, visibility, modifiers, constraints
ob_spot.location = (-1.553, -3.75, -4.482)
ob_spot.rotation_euler = (2.541, -0.1499, -0.7851)
ob_spot.lineart.crease_threshold = 0.0
ob_balloon_001.location = (0.0, 0.0, 4.862)
ob_balloon_001.scale = (2.487, 2.487, 2.487)
ob_balloon_001.hide_viewport = True
ob_balloon_001.lineart.crease_threshold = 0.0
ob_cube.location = (0.0, 0.04752, -0.4774)
ob_cube.scale = (0.4545, 0.4545, 0.4545)
ob_cube.lineart.crease_threshold = 0.0
ob_balloon.location = (0.0, 0.0, 4.862)
ob_balloon.scale = (2.496, 2.496, 2.496)
ob_balloon.lineart.crease_threshold = 0.0
ob_lamp.location = (4.076, 1.005, 5.904)
ob_lamp.rotation_euler = (0.6503, 0.05522, 1.866)
ob_lamp.lock_rotations_4d = False
ob_lamp.empty_display_type = 'ARROWS'
ob_lamp.color = (0.0, 0.0, 0.0, 0.0)
ob_lamp.lineart.crease_threshold = 0.0
ob_camera.location = (7.481, -6.508, 5.344)
ob_camera.rotation_euler = (1.109, 0.0, 0.8149)
ob_camera.lock_rotations_4d = False
ob_camera.empty_display_type = 'ARROWS'
ob_camera.color = (0.0, 0.0, 0.0, 0.0)
ob_camera.display_type = 'WIRE'
ob_camera.lineart.crease_threshold = 0.0

# ---- collection membership
col_collection_1.objects.link(ob_spot)
col_collection_1.objects.link(ob_balloon_001)
col_collection_1.objects.link(ob_cube)
col_collection_1.objects.link(ob_balloon)
col_collection_1.objects.link(ob_lamp)
col_collection_1.objects.link(ob_camera)

# ---- scene / render settings (as saved in the file)
scene.camera = ob_camera
scene.frame_start = 1; scene.frame_end = 250; scene.frame_set(1)
scene.render.engine = 'BLENDER_EEVEE_NEXT'
scene.render.resolution_percentage = 50
scene.render.dither_intensity = 0.0
scene.cycles.use_denoising = False
scene.cycles.samples = 128
scene.cycles.sampling_pattern = 'TABULATED_SOBOL'
scene.cycles.use_adaptive_sampling = False
scene.cycles.use_light_tree = False
scene.cycles.blur_glossy = 0.0
scene.cycles.sample_clamp_indirect = 0.0
scene.view_settings.view_transform = 'Standard'
bpy.context.view_layer.update()
